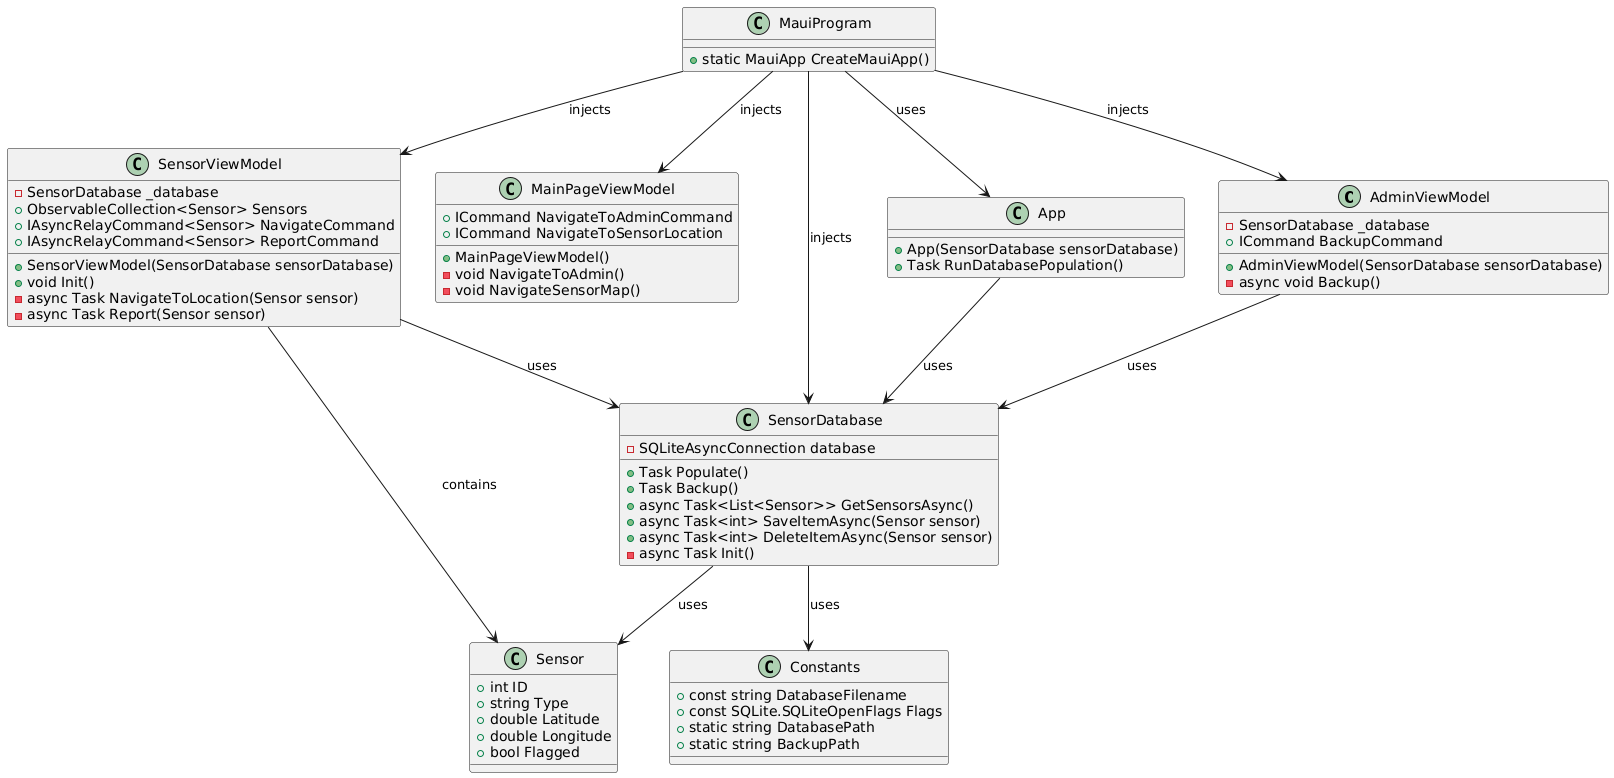

The diagram above was rendered by PlantUML. Its source (embedded in the PNG):
@startuml
class AdminViewModel {
    - SensorDatabase _database
    + AdminViewModel(SensorDatabase sensorDatabase)
    + ICommand BackupCommand
    - async void Backup()
}

class MainPageViewModel {
    + ICommand NavigateToAdminCommand
    + ICommand NavigateToSensorLocation
    + MainPageViewModel()
    - void NavigateToAdmin()
    - void NavigateSensorMap()
}

class SensorViewModel {
    - SensorDatabase _database
    + ObservableCollection<Sensor> Sensors
    + IAsyncRelayCommand<Sensor> NavigateCommand
    + IAsyncRelayCommand<Sensor> ReportCommand
    + SensorViewModel(SensorDatabase sensorDatabase)
    + void Init()
    - async Task NavigateToLocation(Sensor sensor)
    - async Task Report(Sensor sensor)
}

class Constants {
    + const string DatabaseFilename
    + const SQLite.SQLiteOpenFlags Flags
    + static string DatabasePath
    + static string BackupPath
}

class SensorDatabase {
    - SQLiteAsyncConnection database
    + Task Populate()
    + Task Backup()
    + async Task<List<Sensor>> GetSensorsAsync()
    + async Task<int> SaveItemAsync(Sensor sensor)
    + async Task<int> DeleteItemAsync(Sensor sensor)
    - async Task Init()
}

class MauiProgram {
    + static MauiApp CreateMauiApp()
}

class App {
    + App(SensorDatabase sensorDatabase)
    + Task RunDatabasePopulation()
}

class Sensor {
    + int ID
    + string Type
    + double Latitude
    + double Longitude
    + bool Flagged
}

AdminViewModel --> SensorDatabase : uses
SensorViewModel --> SensorDatabase : uses
SensorViewModel --> Sensor : contains
SensorDatabase --> Sensor : uses
MauiProgram --> MainPageViewModel : injects
MauiProgram --> AdminViewModel : injects
MauiProgram --> SensorViewModel : injects
MauiProgram --> SensorDatabase : injects
MauiProgram --> App : uses
App --> SensorDatabase : uses
SensorDatabase --> Constants : uses
@enduml